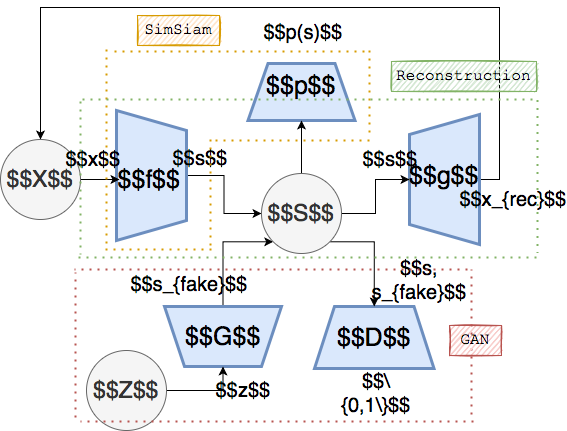

The diagram above was exported from draw.io. Its source (the exported page's mxGraphModel, read from the mxfile embedded in the PNG):
<mxGraphModel dx="657" dy="537" grid="0" gridSize="10" guides="1" tooltips="1" connect="1" arrows="1" fold="1" page="1" pageScale="1" pageWidth="850" pageHeight="1100" background="#ffffff" math="1" shadow="0">
  <root>
    <mxCell id="0" />
    <mxCell id="1" parent="0" />
    <mxCell id="n9Tep6qXzYs1hBwuUxp4-4" style="edgeStyle=orthogonalEdgeStyle;rounded=0;orthogonalLoop=1;jettySize=auto;html=1;exitX=0.5;exitY=0;exitDx=0;exitDy=0;fontSize=25;fontColor=default;" parent="1" source="sYviUu_VXlvFBrOuoPT4-2" target="n9Tep6qXzYs1hBwuUxp4-3" edge="1">
      <mxGeometry relative="1" as="geometry" />
    </mxCell>
    <mxCell id="sYviUu_VXlvFBrOuoPT4-2" value="" style="shape=trapezoid;perimeter=trapezoidPerimeter;whiteSpace=wrap;html=1;fixedSize=1;rotation=90;labelBackgroundColor=none;labelBorderColor=none;verticalAlign=middle;align=center;labelPosition=center;verticalLabelPosition=middle;strokeWidth=3;fillColor=#dae8fc;strokeColor=#6c8ebf;fontColor=default;fontSize=25;" parent="1" vertex="1">
      <mxGeometry x="180" y="240" width="130" height="70" as="geometry" />
    </mxCell>
    <mxCell id="n9Tep6qXzYs1hBwuUxp4-24" style="edgeStyle=orthogonalEdgeStyle;rounded=0;orthogonalLoop=1;jettySize=auto;html=1;exitX=0.5;exitY=1;exitDx=0;exitDy=0;entryX=0.5;entryY=0;entryDx=0;entryDy=0;labelBackgroundColor=default;fontSize=25;fontColor=default;strokeColor=default;" parent="1" source="sYviUu_VXlvFBrOuoPT4-3" target="n9Tep6qXzYs1hBwuUxp4-12" edge="1">
      <mxGeometry relative="1" as="geometry">
        <Array as="points">
          <mxPoint x="593" y="279" />
          <mxPoint x="593" y="107" />
          <mxPoint x="134" y="107" />
        </Array>
      </mxGeometry>
    </mxCell>
    <mxCell id="sYviUu_VXlvFBrOuoPT4-3" value="" style="shape=trapezoid;perimeter=trapezoidPerimeter;whiteSpace=wrap;html=1;fixedSize=1;rotation=90;labelBackgroundColor=none;labelBorderColor=none;verticalAlign=middle;align=center;labelPosition=center;verticalLabelPosition=middle;direction=west;strokeWidth=3;fillColor=#dae8fc;strokeColor=#6c8ebf;fontColor=default;fontSize=25;" parent="1" vertex="1">
      <mxGeometry x="473" y="244" width="130" height="70" as="geometry" />
    </mxCell>
    <mxCell id="sYviUu_VXlvFBrOuoPT4-6" value="" style="shape=trapezoid;perimeter=trapezoidPerimeter;whiteSpace=wrap;html=1;fixedSize=1;rotation=-180;fillColor=#dae8fc;strokeColor=#6c8ebf;labelBackgroundColor=none;labelBorderColor=none;verticalAlign=middle;align=center;labelPosition=center;verticalLabelPosition=middle;direction=west;strokeWidth=3;fontColor=default;fontSize=25;" parent="1" vertex="1">
      <mxGeometry x="341.5" y="163" width="107" height="57" as="geometry" />
    </mxCell>
    <mxCell id="n9Tep6qXzYs1hBwuUxp4-16" style="edgeStyle=orthogonalEdgeStyle;rounded=0;orthogonalLoop=1;jettySize=auto;html=1;exitX=0.5;exitY=1;exitDx=0;exitDy=0;entryX=0;entryY=1;entryDx=0;entryDy=0;labelBackgroundColor=default;fontSize=25;fontColor=default;strokeColor=default;" parent="1" source="sYviUu_VXlvFBrOuoPT4-22" target="n9Tep6qXzYs1hBwuUxp4-3" edge="1">
      <mxGeometry relative="1" as="geometry">
        <Array as="points">
          <mxPoint x="317" y="341" />
        </Array>
      </mxGeometry>
    </mxCell>
    <mxCell id="sYviUu_VXlvFBrOuoPT4-22" value="" style="shape=trapezoid;perimeter=trapezoidPerimeter;whiteSpace=wrap;html=1;fixedSize=1;rotation=-180;fillColor=#dae8fc;strokeColor=#6c8ebf;labelBackgroundColor=none;labelBorderColor=none;verticalAlign=middle;align=center;labelPosition=center;verticalLabelPosition=middle;strokeWidth=3;fontColor=default;fontSize=25;" parent="1" vertex="1">
      <mxGeometry x="258" y="406" width="117" height="60" as="geometry" />
    </mxCell>
    <mxCell id="sYviUu_VXlvFBrOuoPT4-26" value="" style="endArrow=none;html=1;rounded=0;fontFamily=Times New Roman;fontSize=18;fontColor=#000000;" parent="1" edge="1">
      <mxGeometry width="50" height="50" relative="1" as="geometry">
        <mxPoint x="130" y="432.5" as="sourcePoint" />
        <mxPoint x="130" y="433" as="targetPoint" />
      </mxGeometry>
    </mxCell>
    <mxCell id="sYviUu_VXlvFBrOuoPT4-38" value="" style="shape=trapezoid;perimeter=trapezoidPerimeter;fixedSize=1;rotation=-180;fillColor=#dae8fc;strokeColor=#6c8ebf;labelBackgroundColor=none;labelBorderColor=none;verticalAlign=middle;align=center;labelPosition=center;verticalLabelPosition=middle;direction=west;strokeWidth=3;fontColor=default;fontSize=25;html=1;whiteSpace=wrap;" parent="1" vertex="1">
      <mxGeometry x="408" y="406" width="119.5" height="62" as="geometry" />
    </mxCell>
    <mxCell id="n9Tep6qXzYs1hBwuUxp4-5" style="edgeStyle=orthogonalEdgeStyle;rounded=0;orthogonalLoop=1;jettySize=auto;html=1;exitX=1;exitY=0.5;exitDx=0;exitDy=0;entryX=0.5;entryY=0;entryDx=0;entryDy=0;fontSize=25;fontColor=default;strokeColor=default;labelBackgroundColor=default;" parent="1" source="n9Tep6qXzYs1hBwuUxp4-3" target="sYviUu_VXlvFBrOuoPT4-3" edge="1">
      <mxGeometry relative="1" as="geometry" />
    </mxCell>
    <mxCell id="n9Tep6qXzYs1hBwuUxp4-23" style="edgeStyle=orthogonalEdgeStyle;rounded=0;orthogonalLoop=1;jettySize=auto;html=1;exitX=1;exitY=1;exitDx=0;exitDy=0;entryX=0.5;entryY=0;entryDx=0;entryDy=0;labelBackgroundColor=default;fontSize=25;fontColor=default;strokeColor=default;" parent="1" source="n9Tep6qXzYs1hBwuUxp4-3" target="sYviUu_VXlvFBrOuoPT4-38" edge="1">
      <mxGeometry relative="1" as="geometry">
        <Array as="points">
          <mxPoint x="468" y="341" />
        </Array>
      </mxGeometry>
    </mxCell>
    <mxCell id="n9Tep6qXzYs1hBwuUxp4-25" style="edgeStyle=orthogonalEdgeStyle;rounded=0;orthogonalLoop=1;jettySize=auto;html=1;exitX=0.5;exitY=0;exitDx=0;exitDy=0;entryX=0.5;entryY=1;entryDx=0;entryDy=0;labelBackgroundColor=default;fontSize=25;fontColor=default;strokeColor=default;" parent="1" source="n9Tep6qXzYs1hBwuUxp4-3" target="sYviUu_VXlvFBrOuoPT4-6" edge="1">
      <mxGeometry relative="1" as="geometry" />
    </mxCell>
    <mxCell id="n9Tep6qXzYs1hBwuUxp4-3" value="$$S$$" style="ellipse;whiteSpace=wrap;html=1;aspect=fixed;labelBackgroundColor=none;fontSize=23;fillColor=#f5f5f5;strokeColor=#666666;fontColor=#333333;" parent="1" vertex="1">
      <mxGeometry x="355" y="273" width="80" height="80" as="geometry" />
    </mxCell>
    <mxCell id="n9Tep6qXzYs1hBwuUxp4-27" style="edgeStyle=orthogonalEdgeStyle;rounded=0;orthogonalLoop=1;jettySize=auto;html=1;exitX=1;exitY=0.5;exitDx=0;exitDy=0;entryX=0;entryY=0.5;entryDx=0;entryDy=0;labelBackgroundColor=default;fontSize=25;fontColor=default;strokeColor=default;" parent="1" source="n9Tep6qXzYs1hBwuUxp4-12" target="n9Tep6qXzYs1hBwuUxp4-13" edge="1">
      <mxGeometry relative="1" as="geometry" />
    </mxCell>
    <mxCell id="n9Tep6qXzYs1hBwuUxp4-12" value="$$X$$" style="ellipse;whiteSpace=wrap;html=1;aspect=fixed;labelBackgroundColor=none;fontSize=23;fillColor=#f5f5f5;strokeColor=#666666;fontColor=#333333;" parent="1" vertex="1">
      <mxGeometry x="94" y="239" width="80" height="80" as="geometry" />
    </mxCell>
    <mxCell id="n9Tep6qXzYs1hBwuUxp4-13" value="$$f$$" style="text;html=1;strokeColor=none;fillColor=none;align=center;verticalAlign=middle;whiteSpace=wrap;rounded=0;labelBackgroundColor=none;labelBorderColor=none;fontSize=25;fontColor=default;" parent="1" vertex="1">
      <mxGeometry x="213" y="264" width="60" height="30" as="geometry" />
    </mxCell>
    <mxCell id="n9Tep6qXzYs1hBwuUxp4-14" value="$$g$$" style="text;html=1;strokeColor=none;fillColor=none;align=center;verticalAlign=middle;whiteSpace=wrap;rounded=0;labelBackgroundColor=none;labelBorderColor=none;fontSize=25;fontColor=default;" parent="1" vertex="1">
      <mxGeometry x="508" y="260" width="60" height="30" as="geometry" />
    </mxCell>
    <mxCell id="n9Tep6qXzYs1hBwuUxp4-15" value="$$p$$" style="text;html=1;strokeColor=none;fillColor=none;align=center;verticalAlign=middle;whiteSpace=wrap;rounded=0;labelBackgroundColor=none;labelBorderColor=none;fontSize=25;fontColor=default;" parent="1" vertex="1">
      <mxGeometry x="365" y="170" width="60" height="30" as="geometry" />
    </mxCell>
    <mxCell id="n9Tep6qXzYs1hBwuUxp4-17" value="$$G$$" style="text;html=1;strokeColor=none;fillColor=none;align=center;verticalAlign=middle;whiteSpace=wrap;rounded=0;labelBackgroundColor=none;labelBorderColor=none;fontSize=25;fontColor=default;" parent="1" vertex="1">
      <mxGeometry x="286.5" y="421" width="60" height="30" as="geometry" />
    </mxCell>
    <mxCell id="n9Tep6qXzYs1hBwuUxp4-18" value="$$D$$" style="text;html=1;strokeColor=none;fillColor=none;align=center;verticalAlign=middle;whiteSpace=wrap;rounded=0;labelBackgroundColor=none;labelBorderColor=none;fontSize=25;fontColor=default;" parent="1" vertex="1">
      <mxGeometry x="437.75" y="422" width="60" height="30" as="geometry" />
    </mxCell>
    <mxCell id="n9Tep6qXzYs1hBwuUxp4-28" value="$$x_{rec}$$" style="text;html=1;strokeColor=none;fillColor=none;align=center;verticalAlign=middle;whiteSpace=wrap;rounded=0;labelBackgroundColor=none;labelBorderColor=none;fontSize=20;fontColor=default;" parent="1" vertex="1">
      <mxGeometry x="577" y="284" width="60" height="30" as="geometry" />
    </mxCell>
    <mxCell id="n9Tep6qXzYs1hBwuUxp4-29" value="$$x$$" style="text;html=1;strokeColor=none;fillColor=none;align=center;verticalAlign=middle;whiteSpace=wrap;rounded=0;labelBackgroundColor=none;labelBorderColor=none;fontSize=20;fontColor=default;" parent="1" vertex="1">
      <mxGeometry x="157" y="244" width="60" height="30" as="geometry" />
    </mxCell>
    <mxCell id="n9Tep6qXzYs1hBwuUxp4-30" value="$$s_{fake}$$" style="text;html=1;strokeColor=none;fillColor=none;align=center;verticalAlign=middle;whiteSpace=wrap;rounded=0;labelBackgroundColor=none;labelBorderColor=none;fontSize=20;fontColor=default;" parent="1" vertex="1">
      <mxGeometry x="253" y="369" width="60" height="30" as="geometry" />
    </mxCell>
    <mxCell id="n9Tep6qXzYs1hBwuUxp4-32" value="$$s, s_{fake}$$" style="text;html=1;strokeColor=none;fillColor=none;align=center;verticalAlign=middle;whiteSpace=wrap;rounded=0;labelBackgroundColor=none;labelBorderColor=none;fontSize=20;fontColor=default;" parent="1" vertex="1">
      <mxGeometry x="483" y="365" width="60" height="30" as="geometry" />
    </mxCell>
    <mxCell id="n9Tep6qXzYs1hBwuUxp4-34" value="$$s$$" style="text;html=1;strokeColor=none;fillColor=none;align=center;verticalAlign=middle;whiteSpace=wrap;rounded=0;labelBackgroundColor=none;labelBorderColor=none;fontSize=20;fontColor=default;" parent="1" vertex="1">
      <mxGeometry x="264" y="243" width="60" height="30" as="geometry" />
    </mxCell>
    <mxCell id="n9Tep6qXzYs1hBwuUxp4-37" style="edgeStyle=orthogonalEdgeStyle;rounded=0;orthogonalLoop=1;jettySize=auto;html=1;exitX=1;exitY=0.5;exitDx=0;exitDy=0;entryX=0.5;entryY=0;entryDx=0;entryDy=0;labelBackgroundColor=default;fontSize=20;fontColor=default;strokeColor=default;" parent="1" source="n9Tep6qXzYs1hBwuUxp4-35" target="sYviUu_VXlvFBrOuoPT4-22" edge="1">
      <mxGeometry relative="1" as="geometry" />
    </mxCell>
    <mxCell id="n9Tep6qXzYs1hBwuUxp4-35" value="$$Z$$" style="ellipse;whiteSpace=wrap;html=1;aspect=fixed;labelBackgroundColor=none;fontSize=23;fillColor=#f5f5f5;strokeColor=#666666;fontColor=#333333;" parent="1" vertex="1">
      <mxGeometry x="180" y="450" width="80" height="80" as="geometry" />
    </mxCell>
    <mxCell id="n9Tep6qXzYs1hBwuUxp4-38" value="$$z$$" style="text;html=1;strokeColor=none;fillColor=none;align=center;verticalAlign=middle;whiteSpace=wrap;rounded=0;labelBackgroundColor=none;labelBorderColor=none;fontSize=20;fontColor=default;" parent="1" vertex="1">
      <mxGeometry x="307" y="475" width="60" height="30" as="geometry" />
    </mxCell>
    <mxCell id="n9Tep6qXzYs1hBwuUxp4-39" value="$$s$$" style="text;html=1;strokeColor=none;fillColor=none;align=center;verticalAlign=middle;whiteSpace=wrap;rounded=0;labelBackgroundColor=none;labelBorderColor=none;fontSize=20;fontColor=default;" parent="1" vertex="1">
      <mxGeometry x="454" y="244" width="60" height="30" as="geometry" />
    </mxCell>
    <mxCell id="n9Tep6qXzYs1hBwuUxp4-42" value="$$p(s)$$" style="text;html=1;strokeColor=none;fillColor=none;align=center;verticalAlign=middle;whiteSpace=wrap;rounded=0;labelBackgroundColor=none;labelBorderColor=none;fontSize=20;fontColor=default;" parent="1" vertex="1">
      <mxGeometry x="367" y="117" width="60" height="30" as="geometry" />
    </mxCell>
    <mxCell id="n9Tep6qXzYs1hBwuUxp4-43" value="$$\{0,1\}$$" style="text;html=1;strokeColor=none;fillColor=none;align=center;verticalAlign=middle;whiteSpace=wrap;rounded=0;labelBackgroundColor=none;labelBorderColor=none;fontSize=20;fontColor=default;" parent="1" vertex="1">
      <mxGeometry x="440" y="478" width="60" height="30" as="geometry" />
    </mxCell>
    <mxCell id="n9Tep6qXzYs1hBwuUxp4-44" value="" style="endArrow=none;dashed=1;html=1;dashPattern=1 3;strokeWidth=2;rounded=0;labelBackgroundColor=default;fontSize=20;fontColor=default;strokeColor=#d79b00;fillColor=#ffe6cc;" parent="1" edge="1">
      <mxGeometry width="50" height="50" relative="1" as="geometry">
        <mxPoint x="305" y="349" as="sourcePoint" />
        <mxPoint x="194" y="349" as="targetPoint" />
      </mxGeometry>
    </mxCell>
    <mxCell id="n9Tep6qXzYs1hBwuUxp4-46" value="" style="endArrow=none;dashed=1;html=1;dashPattern=1 3;strokeWidth=2;rounded=0;labelBackgroundColor=default;fontSize=20;fontColor=default;strokeColor=#d79b00;fillColor=#ffe6cc;" parent="1" edge="1">
      <mxGeometry width="50" height="50" relative="1" as="geometry">
        <mxPoint x="200" y="149" as="sourcePoint" />
        <mxPoint x="200" y="348" as="targetPoint" />
      </mxGeometry>
    </mxCell>
    <mxCell id="n9Tep6qXzYs1hBwuUxp4-47" value="" style="endArrow=none;dashed=1;html=1;dashPattern=1 3;strokeWidth=2;rounded=0;labelBackgroundColor=default;fontSize=20;fontColor=default;strokeColor=#d79b00;fillColor=#ffe6cc;" parent="1" edge="1">
      <mxGeometry width="50" height="50" relative="1" as="geometry">
        <mxPoint x="304" y="239" as="sourcePoint" />
        <mxPoint x="304" y="347" as="targetPoint" />
      </mxGeometry>
    </mxCell>
    <mxCell id="n9Tep6qXzYs1hBwuUxp4-48" value="" style="endArrow=none;dashed=1;html=1;dashPattern=1 3;strokeWidth=2;rounded=0;labelBackgroundColor=default;fontSize=20;fontColor=default;strokeColor=#d79b00;fillColor=#ffe6cc;" parent="1" edge="1">
      <mxGeometry width="50" height="50" relative="1" as="geometry">
        <mxPoint x="463" y="240" as="sourcePoint" />
        <mxPoint x="305" y="240" as="targetPoint" />
      </mxGeometry>
    </mxCell>
    <mxCell id="n9Tep6qXzYs1hBwuUxp4-49" value="" style="endArrow=none;dashed=1;html=1;dashPattern=1 3;strokeWidth=2;rounded=0;labelBackgroundColor=default;fontSize=20;fontColor=default;strokeColor=#d79b00;fillColor=#ffe6cc;" parent="1" edge="1">
      <mxGeometry width="50" height="50" relative="1" as="geometry">
        <mxPoint x="463" y="150" as="sourcePoint" />
        <mxPoint x="463" y="237" as="targetPoint" />
      </mxGeometry>
    </mxCell>
    <mxCell id="n9Tep6qXzYs1hBwuUxp4-50" value="" style="endArrow=none;dashed=1;html=1;dashPattern=1 3;strokeWidth=2;rounded=0;labelBackgroundColor=default;fontSize=20;fontColor=default;strokeColor=#d79b00;fillColor=#ffe6cc;" parent="1" edge="1">
      <mxGeometry width="50" height="50" relative="1" as="geometry">
        <mxPoint x="458" y="151" as="sourcePoint" />
        <mxPoint x="202" y="151" as="targetPoint" />
      </mxGeometry>
    </mxCell>
    <mxCell id="n9Tep6qXzYs1hBwuUxp4-51" value="SimSiam" style="text;html=1;align=center;verticalAlign=middle;whiteSpace=wrap;rounded=0;labelBackgroundColor=none;labelBorderColor=none;fontSize=16;fillColor=#ffe6cc;strokeColor=#d79b00;fontColor=default;glass=0;shadow=0;sketch=1;fontFamily=Courier New;" parent="1" vertex="1">
      <mxGeometry x="231" y="115" width="82" height="30" as="geometry" />
    </mxCell>
    <mxCell id="n9Tep6qXzYs1hBwuUxp4-52" value="" style="endArrow=none;dashed=1;html=1;dashPattern=1 3;strokeWidth=2;rounded=0;labelBackgroundColor=default;fontSize=20;fontColor=default;strokeColor=#82b366;fillColor=#d5e8d4;" parent="1" edge="1">
      <mxGeometry width="50" height="50" relative="1" as="geometry">
        <mxPoint x="626" y="199" as="sourcePoint" />
        <mxPoint x="176" y="199" as="targetPoint" />
      </mxGeometry>
    </mxCell>
    <mxCell id="n9Tep6qXzYs1hBwuUxp4-53" value="" style="endArrow=none;dashed=1;html=1;dashPattern=1 3;strokeWidth=2;rounded=0;labelBackgroundColor=default;fontSize=20;fontColor=default;strokeColor=#82b366;fillColor=#d5e8d4;" parent="1" edge="1">
      <mxGeometry width="50" height="50" relative="1" as="geometry">
        <mxPoint x="630" y="357" as="sourcePoint" />
        <mxPoint x="166" y="357" as="targetPoint" />
      </mxGeometry>
    </mxCell>
    <mxCell id="n9Tep6qXzYs1hBwuUxp4-54" value="" style="endArrow=none;dashed=1;html=1;dashPattern=1 3;strokeWidth=2;rounded=0;labelBackgroundColor=default;fontSize=20;fontColor=default;strokeColor=#82b366;fillColor=#d5e8d4;" parent="1" edge="1">
      <mxGeometry width="50" height="50" relative="1" as="geometry">
        <mxPoint x="174" y="201" as="sourcePoint" />
        <mxPoint x="174" y="354" as="targetPoint" />
      </mxGeometry>
    </mxCell>
    <mxCell id="n9Tep6qXzYs1hBwuUxp4-55" value="" style="endArrow=none;dashed=1;html=1;dashPattern=1 3;strokeWidth=2;rounded=0;labelBackgroundColor=default;fontSize=20;fontColor=default;strokeColor=#82b366;fillColor=#d5e8d4;" parent="1" edge="1">
      <mxGeometry width="50" height="50" relative="1" as="geometry">
        <mxPoint x="631" y="199.5" as="sourcePoint" />
        <mxPoint x="631" y="352.5" as="targetPoint" />
      </mxGeometry>
    </mxCell>
    <mxCell id="n9Tep6qXzYs1hBwuUxp4-56" value="Reconstruction" style="text;html=1;align=center;verticalAlign=middle;whiteSpace=wrap;rounded=0;labelBackgroundColor=none;labelBorderColor=none;fontSize=16;fillColor=#d5e8d4;strokeColor=#82b366;glass=0;shadow=0;sketch=1;fontFamily=Courier New;fontColor=default;rotation=0;" parent="1" vertex="1">
      <mxGeometry x="485" y="161" width="145" height="30" as="geometry" />
    </mxCell>
    <mxCell id="n9Tep6qXzYs1hBwuUxp4-57" value="" style="endArrow=none;dashed=1;html=1;dashPattern=1 3;strokeWidth=2;rounded=0;labelBackgroundColor=default;fontSize=20;fontColor=default;strokeColor=#b85450;fillColor=#f8cecc;" parent="1" edge="1">
      <mxGeometry width="50" height="50" relative="1" as="geometry">
        <mxPoint x="561" y="369" as="sourcePoint" />
        <mxPoint x="168" y="369" as="targetPoint" />
      </mxGeometry>
    </mxCell>
    <mxCell id="n9Tep6qXzYs1hBwuUxp4-59" value="" style="endArrow=none;dashed=1;html=1;dashPattern=1 3;strokeWidth=2;rounded=0;labelBackgroundColor=default;fontSize=20;fontColor=default;strokeColor=#b85450;fillColor=#f8cecc;" parent="1" edge="1">
      <mxGeometry width="50" height="50" relative="1" as="geometry">
        <mxPoint x="567" y="521" as="sourcePoint" />
        <mxPoint x="174" y="521" as="targetPoint" />
      </mxGeometry>
    </mxCell>
    <mxCell id="n9Tep6qXzYs1hBwuUxp4-60" value="" style="endArrow=none;dashed=1;html=1;dashPattern=1 3;strokeWidth=2;rounded=0;labelBackgroundColor=default;fontSize=20;fontColor=default;strokeColor=#b85450;fillColor=#f8cecc;" parent="1" edge="1">
      <mxGeometry width="50" height="50" relative="1" as="geometry">
        <mxPoint x="169" y="517" as="sourcePoint" />
        <mxPoint x="169" y="372" as="targetPoint" />
      </mxGeometry>
    </mxCell>
    <mxCell id="n9Tep6qXzYs1hBwuUxp4-61" value="" style="endArrow=none;dashed=1;html=1;dashPattern=1 3;strokeWidth=2;rounded=0;labelBackgroundColor=default;fontSize=20;fontColor=default;strokeColor=#b85450;fillColor=#f8cecc;" parent="1" edge="1">
      <mxGeometry width="50" height="50" relative="1" as="geometry">
        <mxPoint x="565" y="514" as="sourcePoint" />
        <mxPoint x="565" y="369" as="targetPoint" />
      </mxGeometry>
    </mxCell>
    <mxCell id="n9Tep6qXzYs1hBwuUxp4-63" value="GAN" style="text;html=1;align=center;verticalAlign=middle;whiteSpace=wrap;rounded=0;labelBackgroundColor=none;labelBorderColor=none;fontSize=16;fillColor=#f8cecc;strokeColor=#b85450;glass=0;shadow=0;sketch=1;fontFamily=Courier New;fontColor=default;" parent="1" vertex="1">
      <mxGeometry x="543" y="425" width="52" height="30" as="geometry" />
    </mxCell>
  </root>
</mxGraphModel>